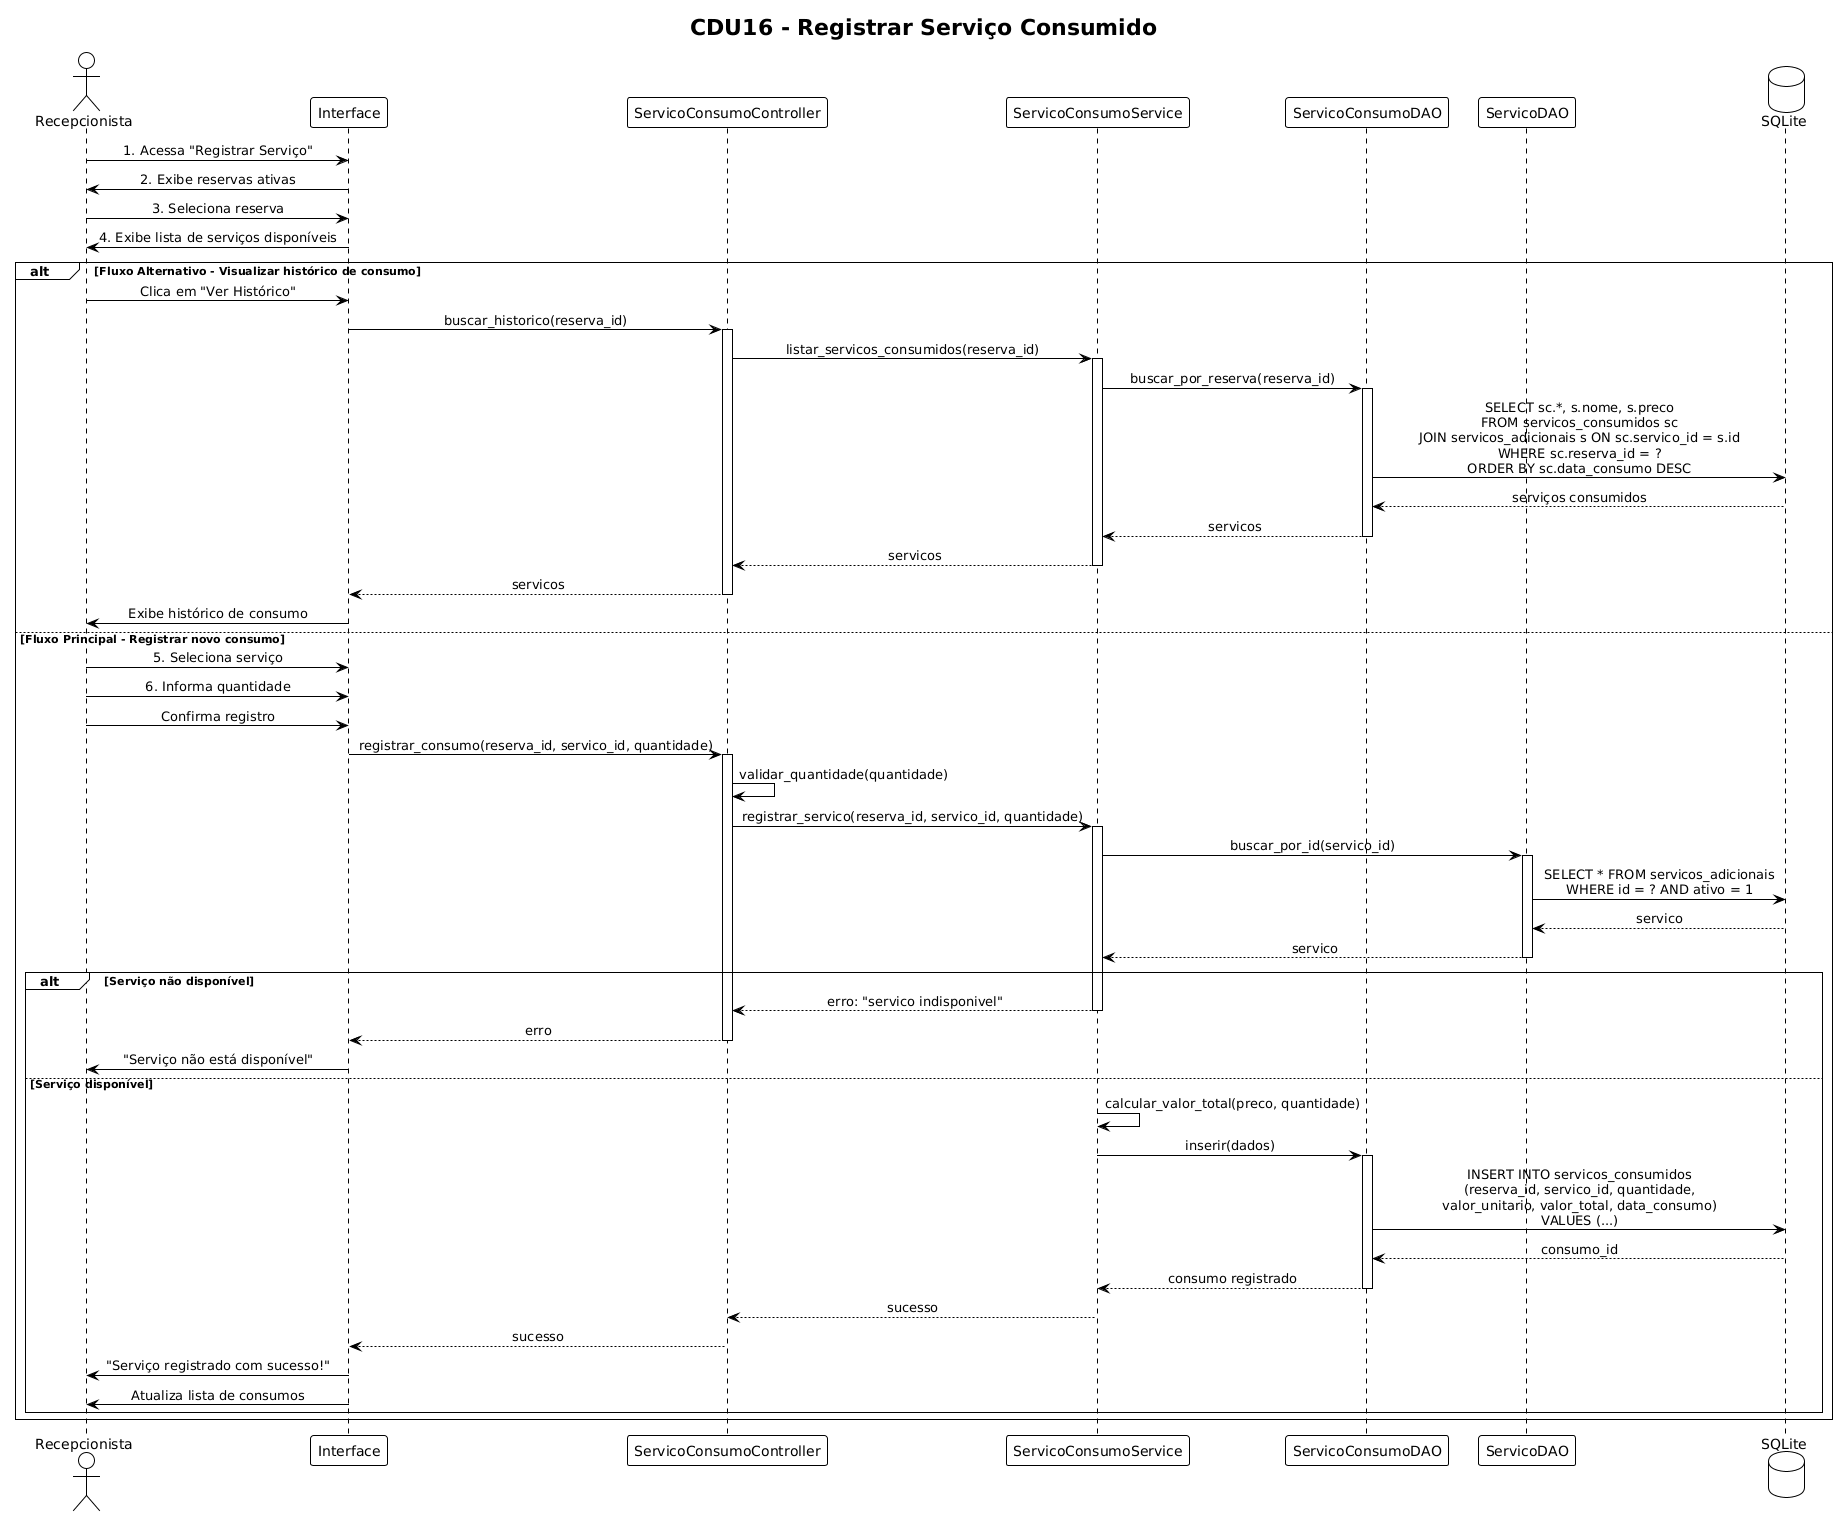

The diagram above was rendered by PlantUML. Its source (embedded in the PNG):
@startuml
!theme plain
skinparam sequenceMessageAlign center

title CDU16 - Registrar Serviço Consumido

actor "Recepcionista" as Recep
participant "Interface" as UI
participant "ServicoConsumoController" as Controller
participant "ServicoConsumoService" as Service
participant "ServicoConsumoDAO" as DAO
participant "ServicoDAO" as ServicoDAO
database "SQLite" as DB

Recep -> UI: 1. Acessa "Registrar Serviço"
UI -> Recep: 2. Exibe reservas ativas

Recep -> UI: 3. Seleciona reserva
UI -> Recep: 4. Exibe lista de serviços disponíveis

alt Fluxo Alternativo - Visualizar histórico de consumo
    Recep -> UI: Clica em "Ver Histórico"
    
    UI -> Controller: buscar_historico(reserva_id)
    activate Controller
    
    Controller -> Service: listar_servicos_consumidos(reserva_id)
    activate Service
    
    Service -> DAO: buscar_por_reserva(reserva_id)
    activate DAO
    
    DAO -> DB: SELECT sc.*, s.nome, s.preco\nFROM servicos_consumidos sc\nJOIN servicos_adicionais s ON sc.servico_id = s.id\nWHERE sc.reserva_id = ?\nORDER BY sc.data_consumo DESC
    DB --> DAO: serviços consumidos
    
    DAO --> Service: servicos
    deactivate DAO
    
    Service --> Controller: servicos
    deactivate Service
    
    Controller --> UI: servicos
    deactivate Controller
    
    UI -> Recep: Exibe histórico de consumo
    
else Fluxo Principal - Registrar novo consumo
    Recep -> UI: 5. Seleciona serviço
    Recep -> UI: 6. Informa quantidade
    Recep -> UI: Confirma registro
    
    UI -> Controller: registrar_consumo(reserva_id, servico_id, quantidade)
    activate Controller
    
    Controller -> Controller: validar_quantidade(quantidade)
    
    Controller -> Service: registrar_servico(reserva_id, servico_id, quantidade)
    activate Service
    
    Service -> ServicoDAO: buscar_por_id(servico_id)
    activate ServicoDAO
    
    ServicoDAO -> DB: SELECT * FROM servicos_adicionais\nWHERE id = ? AND ativo = 1
    DB --> ServicoDAO: servico
    
    ServicoDAO --> Service: servico
    deactivate ServicoDAO
    
    alt Serviço não disponível
        Service --> Controller: erro: "servico indisponivel"
        deactivate Service
        Controller --> UI: erro
        deactivate Controller
        UI -> Recep: "Serviço não está disponível"
    else Serviço disponível
        Service -> Service: calcular_valor_total(preco, quantidade)
        
        Service -> DAO: inserir(dados)
        activate DAO
        
        DAO -> DB: INSERT INTO servicos_consumidos\n(reserva_id, servico_id, quantidade,\nvalor_unitario, valor_total, data_consumo)\nVALUES (...)
        DB --> DAO: consumo_id
        
        DAO --> Service: consumo registrado
        deactivate DAO
        
        Service --> Controller: sucesso
        deactivate Service
        
        Controller --> UI: sucesso
        deactivate Controller
        
        UI -> Recep: "Serviço registrado com sucesso!"
        UI -> Recep: Atualiza lista de consumos
    end
end
@enduml